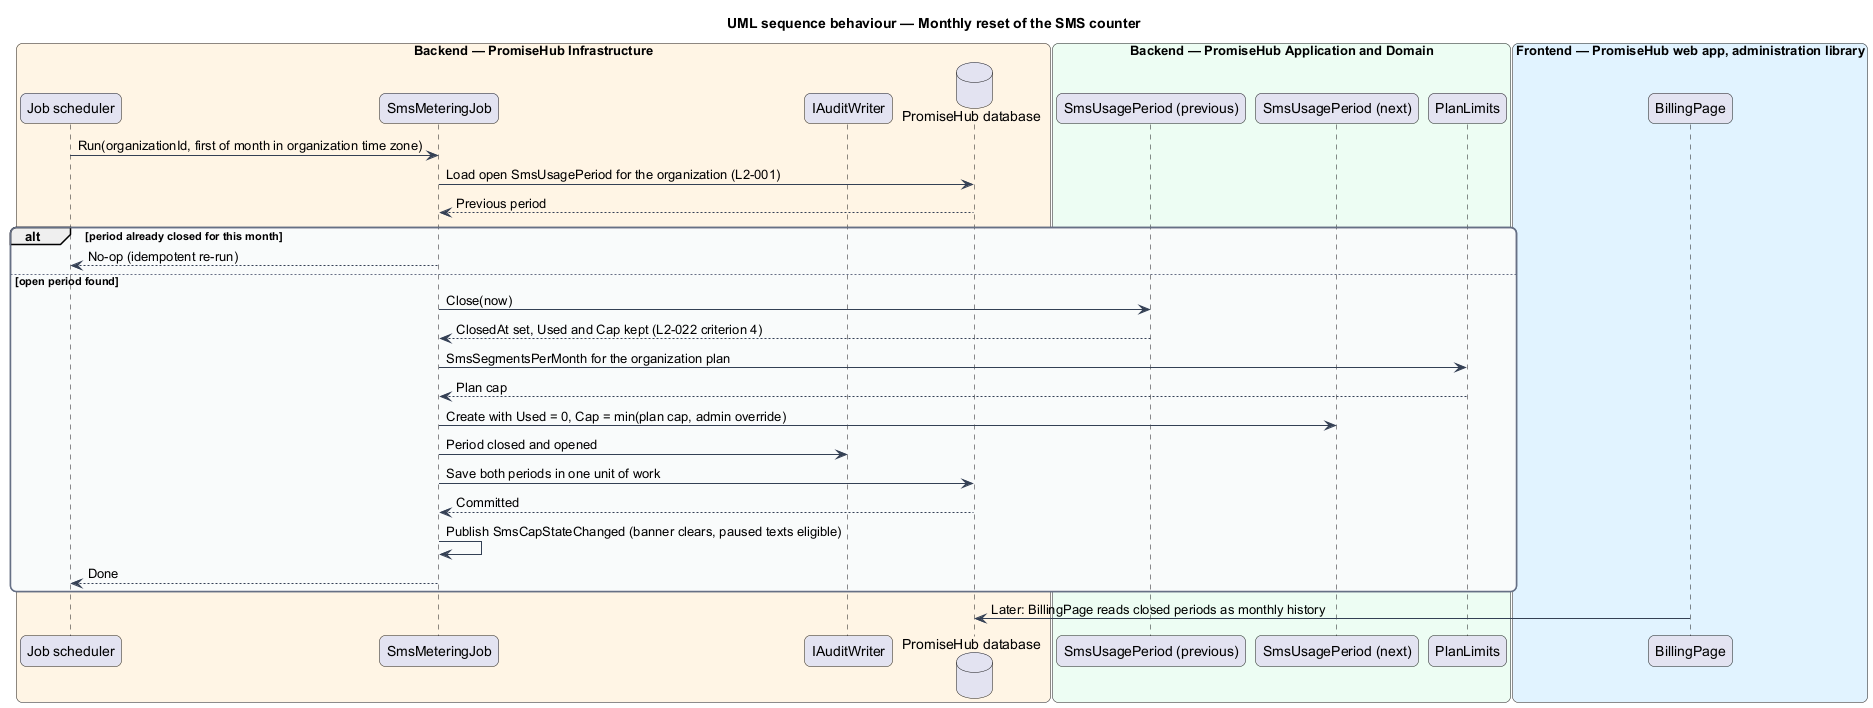

The diagram above was rendered by PlantUML. Its source (embedded in the PNG):
@startuml
title UML sequence behaviour — Monthly reset of the SMS counter
skinparam backgroundColor #FFFFFF
skinparam shadowing false
skinparam roundcorner 12
skinparam defaultFontName Arial
skinparam ArrowColor #344054
skinparam rectangle {
  BorderColor #344054
  FontColor #101828
}
skinparam package {
  BorderColor #667085
  FontColor #101828
  BackgroundColor #F9FAFB
}
box "Backend — PromiseHub Infrastructure" #FFF4E5
  participant "Job scheduler" as scheduler
  participant "SmsMeteringJob" as job
  participant "IAuditWriter" as audit
  database "PromiseHub database" as db
end box
box "Backend — PromiseHub Application and Domain" #ECFDF3
  participant "SmsUsagePeriod (previous)" as prev
  participant "SmsUsagePeriod (next)" as next
  participant "PlanLimits" as limits
end box
box "Frontend — PromiseHub web app, administration library" #E0F2FE
  participant "BillingPage" as billing
end box

scheduler -> job : Run(organizationId, first of month in organization time zone)
job -> db : Load open SmsUsagePeriod for the organization (L2-001)
db --> job : Previous period
alt period already closed for this month
  job --> scheduler : No-op (idempotent re-run)
else open period found
  job -> prev : Close(now)
  prev --> job : ClosedAt set, Used and Cap kept (L2-022 criterion 4)
  job -> limits : SmsSegmentsPerMonth for the organization plan
  limits --> job : Plan cap
  job -> next : Create with Used = 0, Cap = min(plan cap, admin override)
  job -> audit : Period closed and opened
  job -> db : Save both periods in one unit of work
  db --> job : Committed
  job -> job : Publish SmsCapStateChanged (banner clears, paused texts eligible)
  job --> scheduler : Done
end

billing -> db : Later: BillingPage reads closed periods as monthly history
@enduml